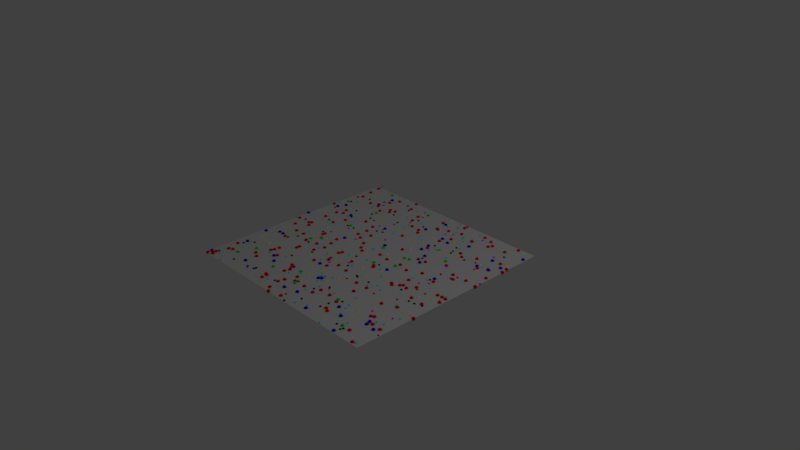 # Source: repressilator.blend  (saved by Blender 2.79.0; exported with 4.5.12 LTS)
import bpy
from mathutils import Matrix  # noqa: F401  (used for matrix-valued properties, if any)

bpy.ops.wm.read_factory_settings(use_empty=True)
scene = bpy.context.scene
scene.name = 'Scene'

# ---- collections
col_collection_1 = bpy.data.collections.new('Collection 1'); scene.collection.children.link(col_collection_1)

# ---- materials (node trees are filled in below, after node groups)
mat_mol_y_mat = bpy.data.materials.new('mol_Y_mat')
mat_mol_y_mat.alpha_threshold = 0.0
mat_mol_y_mat.use_transparent_shadow = False
mat_mol_y_mat.diffuse_color = (0.0, 1.0, 0.0, 1.0)
mat_mol_y_mat.roughness = 0.5
mat_mol_hiddeny_off_mat = bpy.data.materials.new('mol_HiddenY_off_mat')
mat_mol_hiddeny_off_mat.alpha_threshold = 0.0
mat_mol_hiddeny_off_mat.use_transparent_shadow = False
mat_mol_hiddeny_off_mat.diffuse_color = (0.0, 0.0, 0.0, 1.0)
mat_mol_hiddeny_off_mat.roughness = 0.5
mat_mol_hiddenx_mat = bpy.data.materials.new('mol_HiddenX_mat')
mat_mol_hiddenx_mat.alpha_threshold = 0.0
mat_mol_hiddenx_mat.use_transparent_shadow = False
mat_mol_hiddenx_mat.diffuse_color = (0.0, 1.0, 1.0, 1.0)
mat_mol_hiddenx_mat.roughness = 0.5
mat_mol_hiddenx_off_mat = bpy.data.materials.new('mol_HiddenX_off_mat')
mat_mol_hiddenx_off_mat.alpha_threshold = 0.0
mat_mol_hiddenx_off_mat.use_transparent_shadow = False
mat_mol_hiddenx_off_mat.diffuse_color = (1.0, 1.0, 1.0, 1.0)
mat_mol_hiddenx_off_mat.roughness = 0.5
mat_mol_hiddeny_mat = bpy.data.materials.new('mol_HiddenY_mat')
mat_mol_hiddeny_mat.alpha_threshold = 0.0
mat_mol_hiddeny_mat.use_transparent_shadow = False
mat_mol_hiddeny_mat.diffuse_color = (1.0, 0.0, 1.0, 1.0)
mat_mol_hiddeny_mat.roughness = 0.5
mat_mol_z_mat = bpy.data.materials.new('mol_Z_mat')
mat_mol_z_mat.alpha_threshold = 0.0
mat_mol_z_mat.use_transparent_shadow = False
mat_mol_z_mat.diffuse_color = (0.0, 0.0, 1.0, 1.0)
mat_mol_z_mat.roughness = 0.5
mat_mol_x_mat = bpy.data.materials.new('mol_X_mat')
mat_mol_x_mat.alpha_threshold = 0.0
mat_mol_x_mat.use_transparent_shadow = False
mat_mol_x_mat.diffuse_color = (1.0, 0.0, 0.0, 1.0)
mat_mol_x_mat.roughness = 0.5
mat_mol_hiddenz_mat = bpy.data.materials.new('mol_HiddenZ_mat')
mat_mol_hiddenz_mat.alpha_threshold = 0.0
mat_mol_hiddenz_mat.use_transparent_shadow = False
mat_mol_hiddenz_mat.diffuse_color = (1.0, 1.0, 0.0, 1.0)
mat_mol_hiddenz_mat.roughness = 0.5
mat_mol_hiddenz_off_mat = bpy.data.materials.new('mol_HiddenZ_off_mat')
mat_mol_hiddenz_off_mat.alpha_threshold = 0.0
mat_mol_hiddenz_off_mat.use_transparent_shadow = False
mat_mol_hiddenz_off_mat.diffuse_color = (1.0, 0.0, 0.0, 1.0)
mat_mol_hiddenz_off_mat.roughness = 0.5

# ---- material node trees

# ---- world
world_world = bpy.data.worlds.new('World'); scene.world = world_world
world_world.color = (0.05088, 0.05088, 0.05088)
world_world.use_sun_shadow = False
world_world.sun_shadow_jitter_overblur = 0.0
world_world.cycles.sampling_method = 'MANUAL'

# ---- cameras
cam_camera = bpy.data.cameras.new('Camera')
cam_camera.clip_end = 100.0
cam_camera.lens = 35.0
cam_camera.sensor_width = 32.0
cam_camera.sensor_height = 18.0
cam_camera.ortho_scale = 7.314
cam_camera.dof.focus_distance = 0.0
cam_camera.dof.aperture_fstop = 128.0

# ---- lights
light_lamp = bpy.data.lights.new('Lamp', 'POINT')
light_lamp.transmission_factor = 0.0
light_lamp.cutoff_distance = 30.0
light_lamp.energy = 100.0
light_lamp.shadow_buffer_clip_start = 1.001
light_lamp.shadow_soft_size = 0.1
light_lamp.shadow_maximum_resolution = 0.006
light_lamp.use_absolute_resolution = True

# ---- meshes
me_mol_y_pos = bpy.data.meshes.new('mol_Y_pos')
me_mol_y_pos.from_pydata([(-1.113, 1.436, 0.0), (0.01138, 0.2383, 0.0), (0.2195, -0.1142, 0.0), (-1.396, 0.8306, 0.0), (0.4725, 0.02053, 0.0), (0.8209, 0.5649, 0.0), (-0.7455, -0.174, 0.0), (0.4705, 0.2638, 0.0), (-1.194, -1.203, 0.0), (1.182, -0.6192, 0.0), (0.3426, 1.452, 0.0), (0.4026, 0.2433, 0.0), (1.063, -1.336, 0.0), (0.5997, -1.013, 0.0), (-0.272, 1.345, 0.0), (-0.8461, -0.2834, 0.0), (-0.8253, 0.8679, 0.0), (-1.11, -0.9736, 0.0), (-0.04951, -1.151, 0.0), (0.5553, 0.7157, 0.0), (-0.5653, -1.099, 0.0), (-0.7742, 0.3477, 0.0), (-0.2295, -0.9233, 0.0), (0.05323, -0.8252, 0.0)], [], [])
me_mol_y_pos.use_remesh_preserve_volume = False
me_mol_y_pos.use_remesh_preserve_attributes = False
me_mol_y_pos.use_mirror_vertex_groups = False
me_mol_y_pos.update()
me_mol_y_shape = bpy.data.meshes.new('mol_Y_shape')
me_mol_y_shape.from_pydata([(0.0, 0.0, -0.025), (0.01809, -0.01314, -0.01118), (-0.00691, -0.02127, -0.01118), (-0.02236, 0.0, -0.01118), (-0.00691, 0.02127, -0.01118), (0.01809, 0.01314, -0.01118), (0.00691, -0.02127, 0.01118), (-0.01809, -0.01314, 0.01118), (-0.01809, 0.01314, 0.01118), (0.00691, 0.02127, 0.01118), (0.02236, 0.0, 0.01118), (0.0, 0.0, 0.025), (-0.004062, -0.0125, -0.02127), (0.01063, -0.007725, -0.02127), (0.00657, -0.02022, -0.01314), (0.01063, 0.007725, -0.02127), (0.02127, 0.0, -0.01314), (-0.01314, 0.0, -0.02127), (-0.0172, -0.0125, -0.01314), (-0.004062, 0.0125, -0.02127), (-0.0172, 0.0125, -0.01314), (0.00657, 0.02022, -0.01314), (0.02378, 0.007725, 0.0), (0.02378, -0.007725, 0.0), (0.01469, -0.02022, 0.0), (0.0, -0.025, 0.0), (-0.01469, -0.02022, 0.0), (-0.02378, -0.007725, 0.0), (-0.02378, 0.007725, 0.0), (-0.01469, 0.02022, 0.0), (0.0, 0.025, 0.0), (0.01469, 0.02022, 0.0), (0.0172, -0.0125, 0.01314), (-0.00657, -0.02022, 0.01314), (-0.02127, 0.0, 0.01314), (-0.00657, 0.02022, 0.01314), (0.0172, 0.0125, 0.01314), (0.01314, 0.0, 0.02127), (0.004062, -0.0125, 0.02127), (-0.01063, -0.007725, 0.02127), (-0.01063, 0.007725, 0.02127), (0.004062, 0.0125, 0.02127)], [], [(14, 2, 12), (12, 13, 14), (1, 14, 13), (12, 0, 13), (16, 1, 13), (13, 15, 16), (5, 16, 15), (13, 0, 15), (18, 3, 17), (17, 12, 18), (2, 18, 12), (17, 0, 12), (20, 4, 19), (19, 17, 20), (3, 20, 17), (19, 0, 17), (21, 5, 15), (15, 19, 21), (4, 21, 19), (15, 0, 19), (23, 1, 16), (16, 22, 23), (10, 23, 22), (22, 16, 5), (25, 2, 14), (14, 24, 25), (6, 25, 24), (24, 14, 1), (27, 3, 18), (18, 26, 27), (7, 27, 26), (26, 18, 2), (29, 4, 20), (20, 28, 29), (8, 29, 28), (28, 20, 3), (31, 5, 21), (21, 30, 31), (9, 31, 30), (30, 21, 4), (32, 6, 24), (24, 23, 32), (10, 32, 23), (23, 24, 1), (33, 7, 26), (26, 25, 33), (6, 33, 25), (25, 26, 2), (34, 8, 28), (28, 27, 34), (7, 34, 27), (27, 28, 3), (35, 9, 30), (30, 29, 35), (8, 35, 29), (29, 30, 4), (36, 10, 22), (22, 31, 36), (9, 36, 31), (31, 22, 5), (38, 6, 32), (32, 37, 38), (11, 38, 37), (37, 32, 10), (39, 7, 33), (33, 38, 39), (11, 39, 38), (38, 33, 6), (40, 8, 34), (34, 39, 40), (11, 40, 39), (39, 34, 7), (41, 9, 35), (35, 40, 41), (11, 41, 40), (40, 35, 8), (37, 10, 36), (36, 41, 37), (11, 37, 41), (41, 36, 9)])
me_mol_y_shape.materials.append(mat_mol_y_mat)
me_mol_y_shape.use_remesh_preserve_volume = False
me_mol_y_shape.use_remesh_preserve_attributes = False
me_mol_y_shape.use_mirror_vertex_groups = False
me_mol_y_shape.update()
me_mol_hiddeny_off_pos = bpy.data.meshes.new('mol_HiddenY_off_pos')
me_mol_hiddeny_off_pos.from_pydata([(1.414, -1.075, 0.0), (0.9893, -1.358, 0.0), (0.6682, -1.008, 0.0), (0.5606, 0.4068, 0.0), (0.5732, -1.26, 0.0), (-1.079, 0.7165, 0.0), (-0.6195, 1.008, 0.0), (-1.392, -1.358, 0.0), (0.4279, 0.7653, 0.0), (1.006, 0.2871, 0.0), (-1.24, 1.108, 0.0), (-0.1186, -1.487, 0.0), (-1.27, -0.8906, 0.0), (-0.7623, 0.6982, 0.0), (0.2097, -1.066, 0.0), (0.9565, 0.7594, 0.0), (-1.127, 0.2554, 0.0), (0.6622, 0.9283, 0.0), (-0.6866, -1.283, 0.0), (1.165, 0.2997, 0.0), (-0.8015, -1.323, 0.0), (-0.05684, -0.1681, 0.0), (-0.8974, -0.03485, 0.0), (-0.8463, 0.7994, 0.0), (-0.4033, -0.9488, 0.0), (-1.359, -1.004, 0.0), (-1.024, 1.196, 0.0), (0.5433, -0.4906, 0.0), (-0.7902, -0.3682, 0.0), (0.3098, -0.1063, 0.0), (0.05465, -0.4033, 0.0), (-0.2736, -1.288, 0.0), (-0.06638, 1.044, 0.0), (0.2905, -1.314, 0.0), (0.3093, -0.9073, 0.0), (1.375, -0.3995, 0.0), (-0.6956, 1.352, 0.0), (-1.368, 0.8625, 0.0), (-1.361, 0.02535, 0.0), (-0.6952, 0.331, 0.0), (-0.8047, 0.3206, 0.0), (0.3233, -0.4881, 0.0), (1.013, 0.09225, 0.0), (-1.022, -0.3683, 0.0), (-0.944, -1.104, 0.0), (-0.05755, -1.097, 0.0), (1.098, -1.399, 0.0), (-0.4056, 0.8814, 0.0), (0.1819, -1.484, 0.0), (-0.64, -0.7546, 0.0), (1.276, -0.4298, 0.0), (-0.2516, 1.129, 0.0), (-1.424, 1.037, 0.0), (-0.6847, -1.273, 0.0), (0.711, 0.7745, 0.0), (-0.695, -1.304, 0.0), (-0.5761, 1.257, 0.0), (1.254, 1.187, 0.0), (-1.068, -1.348, 0.0), (1.441, -0.182, 0.0), (0.3518, -0.5025, 0.0), (0.6926, 0.8294, 0.0), (-0.3291, 0.5317, 0.0), (1.114, -1.367, 0.0), (-0.5328, -0.5118, 0.0), (-0.4108, 0.4994, 0.0), (0.943, -0.3238, 0.0), (-0.9766, 0.5357, 0.0), (1.102, 0.8073, 0.0), (1.193, -0.4372, 0.0), (-1.092, -0.4806, 0.0), (0.5896, -1.149, 0.0)], [], [])
me_mol_hiddeny_off_pos.use_remesh_preserve_volume = False
me_mol_hiddeny_off_pos.use_remesh_preserve_attributes = False
me_mol_hiddeny_off_pos.use_mirror_vertex_groups = False
me_mol_hiddeny_off_pos.update()
me_mol_hiddeny_off_shape = bpy.data.meshes.new('mol_HiddenY_off_shape')
me_mol_hiddeny_off_shape.from_pydata([(0.0, 0.0, -0.015), (0.01085, -0.007887, -0.006708), (-0.004146, -0.01276, -0.006708), (-0.01342, 0.0, -0.006708), (-0.004146, 0.01276, -0.006708), (0.01085, 0.007887, -0.006708), (0.004146, -0.01276, 0.006708), (-0.01085, -0.007887, 0.006708), (-0.01085, 0.007887, 0.006708), (0.004146, 0.01276, 0.006708), (0.01342, 0.0, 0.006708), (0.0, 0.0, 0.015), (-0.002437, -0.0075, -0.01276), (0.006381, -0.004635, -0.01276), (0.003942, -0.01213, -0.007887), (0.006381, 0.004635, -0.01276), (0.01276, 0.0, -0.007887), (-0.007887, 0.0, -0.01276), (-0.01032, -0.0075, -0.007887), (-0.002437, 0.0075, -0.01276), (-0.01032, 0.0075, -0.007887), (0.003942, 0.01213, -0.007887), (0.01426, 0.004635, 0.0), (0.01426, -0.004635, 0.0), (0.008817, -0.01213, 0.0), (0.0, -0.015, 0.0), (-0.008817, -0.01213, 0.0), (-0.01426, -0.004635, 0.0), (-0.01426, 0.004635, 0.0), (-0.008817, 0.01213, 0.0), (0.0, 0.015, 0.0), (0.008817, 0.01213, 0.0), (0.01032, -0.0075, 0.007887), (-0.003942, -0.01213, 0.007887), (-0.01276, 0.0, 0.007887), (-0.003942, 0.01213, 0.007887), (0.01032, 0.0075, 0.007887), (0.007887, 0.0, 0.01276), (0.002437, -0.0075, 0.01276), (-0.006381, -0.004635, 0.01276), (-0.006381, 0.004635, 0.01276), (0.002437, 0.0075, 0.01276)], [], [(14, 2, 12), (12, 13, 14), (1, 14, 13), (12, 0, 13), (16, 1, 13), (13, 15, 16), (5, 16, 15), (13, 0, 15), (18, 3, 17), (17, 12, 18), (2, 18, 12), (17, 0, 12), (20, 4, 19), (19, 17, 20), (3, 20, 17), (19, 0, 17), (21, 5, 15), (15, 19, 21), (4, 21, 19), (15, 0, 19), (23, 1, 16), (16, 22, 23), (10, 23, 22), (22, 16, 5), (25, 2, 14), (14, 24, 25), (6, 25, 24), (24, 14, 1), (27, 3, 18), (18, 26, 27), (7, 27, 26), (26, 18, 2), (29, 4, 20), (20, 28, 29), (8, 29, 28), (28, 20, 3), (31, 5, 21), (21, 30, 31), (9, 31, 30), (30, 21, 4), (32, 6, 24), (24, 23, 32), (10, 32, 23), (23, 24, 1), (33, 7, 26), (26, 25, 33), (6, 33, 25), (25, 26, 2), (34, 8, 28), (28, 27, 34), (7, 34, 27), (27, 28, 3), (35, 9, 30), (30, 29, 35), (8, 35, 29), (29, 30, 4), (36, 10, 22), (22, 31, 36), (9, 36, 31), (31, 22, 5), (38, 6, 32), (32, 37, 38), (11, 38, 37), (37, 32, 10), (39, 7, 33), (33, 38, 39), (11, 39, 38), (38, 33, 6), (40, 8, 34), (34, 39, 40), (11, 40, 39), (39, 34, 7), (41, 9, 35), (35, 40, 41), (11, 41, 40), (40, 35, 8), (37, 10, 36), (36, 41, 37), (11, 37, 41), (41, 36, 9)])
me_mol_hiddeny_off_shape.materials.append(mat_mol_hiddeny_off_mat)
me_mol_hiddeny_off_shape.use_remesh_preserve_volume = False
me_mol_hiddeny_off_shape.use_remesh_preserve_attributes = False
me_mol_hiddeny_off_shape.use_mirror_vertex_groups = False
me_mol_hiddeny_off_shape.update()
me_mol_hiddenx_pos = bpy.data.meshes.new('mol_HiddenX_pos')
me_mol_hiddenx_pos.from_pydata([(0.5453, -0.281, 0.0), (1.402, -0.7773, 0.0), (1.429, -0.05946, 0.0), (0.7488, 0.6364, 0.0), (-0.2283, -0.9464, 0.0), (-0.1866, -0.957, 0.0), (-1.016, -0.1806, 0.0), (0.5307, 1.208, 0.0), (0.6035, 1.124, 0.0), (-0.04542, 0.1104, 0.0), (-0.5673, -0.3701, 0.0), (0.09517, -0.9291, 0.0), (0.1106, 0.8295, 0.0), (-0.361, -1.332, 0.0), (-0.2359, 0.942, 0.0), (0.1076, -0.1342, 0.0), (0.5071, 0.7074, 0.0), (0.452, -1.35, 0.0), (0.7096, 0.9381, 0.0), (1.235, 0.7925, 0.0), (-0.1557, 1.1, 0.0), (-0.05898, 0.12, 0.0), (1.27, -1.015, 0.0), (-1.289, 0.9113, 0.0), (0.01245, 1.363, 0.0), (0.1605, -0.7367, 0.0), (0.2402, 1.459, 0.0), (-1.072, 0.1861, 0.0), (-1.472, 0.7376, 0.0), (1.061, -1.263, 0.0), (-0.2221, -0.4441, 0.0), (0.989, -0.6837, 0.0), (-0.1957, 0.6094, 0.0), (1.435, -0.05952, 0.0), (-0.6699, -0.8296, 0.0), (0.2155, -0.9861, 0.0), (0.5931, -0.5478, 0.0), (0.1177, -0.8696, 0.0), (0.4702, 0.6201, 0.0), (0.8449, -0.02429, 0.0), (-1.325, -1.389, 0.0), (0.3591, 1.252, 0.0), (0.5378, 1.178, 0.0), (-1.02, 0.5073, 0.0), (0.09558, -0.3678, 0.0), (0.8539, -1.189, 0.0), (0.01772, 1.463, 0.0), (-0.2229, 0.8434, 0.0), (-0.04438, -0.4778, 0.0), (-0.4841, 0.7351, 0.0), (0.2475, -0.1471, 0.0), (0.7817, -0.5122, 0.0), (0.162, -1.151, 0.0), (0.6789, -0.4653, 0.0), (-1.172, -1.479, 0.0), (0.7154, -0.8405, 0.0), (-0.0213, -0.759, 0.0), (-0.299, -0.5523, 0.0), (-0.8065, 0.9912, 0.0), (-0.4744, 1.323, 0.0), (-0.3031, -1.05, 0.0), (0.8387, -1.484, 0.0), (0.3035, -1.424, 0.0), (0.4018, -0.1721, 0.0), (-1.396, 1.316, 0.0), (0.192, 0.7644, 0.0), (-0.4221, 1.08, 0.0), (0.152, 1.286, 0.0), (-1.473, 1.329, 0.0), (-1.021, 0.9606, 0.0), (-1.484, -0.01866, 0.0), (0.643, 1.407, 0.0), (0.9942, 0.06719, 0.0), (1.359, -0.9805, 0.0), (0.4574, -0.952, 0.0), (-0.8967, -0.9026, 0.0), (1.423, -1.448, 0.0), (-0.3678, -0.3925, 0.0), (0.7834, -1.002, 0.0), (0.8075, -1.076, 0.0), (-0.798, 0.7368, 0.0), (-1.065, 0.2552, 0.0), (0.8601, -1.241, 0.0), (-0.1564, -0.2034, 0.0)], [], [])
me_mol_hiddenx_pos.use_remesh_preserve_volume = False
me_mol_hiddenx_pos.use_remesh_preserve_attributes = False
me_mol_hiddenx_pos.use_mirror_vertex_groups = False
me_mol_hiddenx_pos.update()
me_mol_hiddenx_shape = bpy.data.meshes.new('mol_HiddenX_shape')
me_mol_hiddenx_shape.from_pydata([(0.0, 0.0, -0.015), (0.01085, -0.007887, -0.006708), (-0.004146, -0.01276, -0.006708), (-0.01342, 0.0, -0.006708), (-0.004146, 0.01276, -0.006708), (0.01085, 0.007887, -0.006708), (0.004146, -0.01276, 0.006708), (-0.01085, -0.007887, 0.006708), (-0.01085, 0.007887, 0.006708), (0.004146, 0.01276, 0.006708), (0.01342, 0.0, 0.006708), (0.0, 0.0, 0.015), (-0.002437, -0.0075, -0.01276), (0.006381, -0.004635, -0.01276), (0.003942, -0.01213, -0.007887), (0.006381, 0.004635, -0.01276), (0.01276, 0.0, -0.007887), (-0.007887, 0.0, -0.01276), (-0.01032, -0.0075, -0.007887), (-0.002437, 0.0075, -0.01276), (-0.01032, 0.0075, -0.007887), (0.003942, 0.01213, -0.007887), (0.01426, 0.004635, 0.0), (0.01426, -0.004635, 0.0), (0.008817, -0.01213, 0.0), (0.0, -0.015, 0.0), (-0.008817, -0.01213, 0.0), (-0.01426, -0.004635, 0.0), (-0.01426, 0.004635, 0.0), (-0.008817, 0.01213, 0.0), (0.0, 0.015, 0.0), (0.008817, 0.01213, 0.0), (0.01032, -0.0075, 0.007887), (-0.003942, -0.01213, 0.007887), (-0.01276, 0.0, 0.007887), (-0.003942, 0.01213, 0.007887), (0.01032, 0.0075, 0.007887), (0.007887, 0.0, 0.01276), (0.002437, -0.0075, 0.01276), (-0.006381, -0.004635, 0.01276), (-0.006381, 0.004635, 0.01276), (0.002437, 0.0075, 0.01276)], [], [(14, 2, 12), (12, 13, 14), (1, 14, 13), (12, 0, 13), (16, 1, 13), (13, 15, 16), (5, 16, 15), (13, 0, 15), (18, 3, 17), (17, 12, 18), (2, 18, 12), (17, 0, 12), (20, 4, 19), (19, 17, 20), (3, 20, 17), (19, 0, 17), (21, 5, 15), (15, 19, 21), (4, 21, 19), (15, 0, 19), (23, 1, 16), (16, 22, 23), (10, 23, 22), (22, 16, 5), (25, 2, 14), (14, 24, 25), (6, 25, 24), (24, 14, 1), (27, 3, 18), (18, 26, 27), (7, 27, 26), (26, 18, 2), (29, 4, 20), (20, 28, 29), (8, 29, 28), (28, 20, 3), (31, 5, 21), (21, 30, 31), (9, 31, 30), (30, 21, 4), (32, 6, 24), (24, 23, 32), (10, 32, 23), (23, 24, 1), (33, 7, 26), (26, 25, 33), (6, 33, 25), (25, 26, 2), (34, 8, 28), (28, 27, 34), (7, 34, 27), (27, 28, 3), (35, 9, 30), (30, 29, 35), (8, 35, 29), (29, 30, 4), (36, 10, 22), (22, 31, 36), (9, 36, 31), (31, 22, 5), (38, 6, 32), (32, 37, 38), (11, 38, 37), (37, 32, 10), (39, 7, 33), (33, 38, 39), (11, 39, 38), (38, 33, 6), (40, 8, 34), (34, 39, 40), (11, 40, 39), (39, 34, 7), (41, 9, 35), (35, 40, 41), (11, 41, 40), (40, 35, 8), (37, 10, 36), (36, 41, 37), (11, 37, 41), (41, 36, 9)])
me_mol_hiddenx_shape.materials.append(mat_mol_hiddenx_mat)
me_mol_hiddenx_shape.use_remesh_preserve_volume = False
me_mol_hiddenx_shape.use_remesh_preserve_attributes = False
me_mol_hiddenx_shape.use_mirror_vertex_groups = False
me_mol_hiddenx_shape.update()
me_mol_hiddenx_off_pos = bpy.data.meshes.new('mol_HiddenX_off_pos')
me_mol_hiddenx_off_pos.from_pydata([(-1.356, -0.711, 0.0), (1.211, -0.2934, 0.0), (-1.126, -0.7569, 0.0), (0.2803, 0.4584, 0.0), (0.173, 1.134, 0.0), (0.2222, -0.3001, 0.0), (1.431, 1.035, 0.0), (0.265, 0.9074, 0.0), (0.1755, 0.1598, 0.0), (0.06728, 1.458, 0.0), (0.3353, 1.161, 0.0), (-1.378, 0.393, 0.0), (-0.847, 1.491, 0.0), (1.179, 0.8131, 0.0), (1.058, -1.343, 0.0), (-0.3278, 1.292, 0.0)], [], [])
me_mol_hiddenx_off_pos.use_remesh_preserve_volume = False
me_mol_hiddenx_off_pos.use_remesh_preserve_attributes = False
me_mol_hiddenx_off_pos.use_mirror_vertex_groups = False
me_mol_hiddenx_off_pos.update()
me_mol_hiddenx_off_shape = bpy.data.meshes.new('mol_HiddenX_off_shape')
me_mol_hiddenx_off_shape.from_pydata([(0.0, 0.0, -0.015), (0.01085, -0.007887, -0.006708), (-0.004146, -0.01276, -0.006708), (-0.01342, 0.0, -0.006708), (-0.004146, 0.01276, -0.006708), (0.01085, 0.007887, -0.006708), (0.004146, -0.01276, 0.006708), (-0.01085, -0.007887, 0.006708), (-0.01085, 0.007887, 0.006708), (0.004146, 0.01276, 0.006708), (0.01342, 0.0, 0.006708), (0.0, 0.0, 0.015), (-0.002437, -0.0075, -0.01276), (0.006381, -0.004635, -0.01276), (0.003942, -0.01213, -0.007887), (0.006381, 0.004635, -0.01276), (0.01276, 0.0, -0.007887), (-0.007887, 0.0, -0.01276), (-0.01032, -0.0075, -0.007887), (-0.002437, 0.0075, -0.01276), (-0.01032, 0.0075, -0.007887), (0.003942, 0.01213, -0.007887), (0.01426, 0.004635, 0.0), (0.01426, -0.004635, 0.0), (0.008817, -0.01213, 0.0), (0.0, -0.015, 0.0), (-0.008817, -0.01213, 0.0), (-0.01426, -0.004635, 0.0), (-0.01426, 0.004635, 0.0), (-0.008817, 0.01213, 0.0), (0.0, 0.015, 0.0), (0.008817, 0.01213, 0.0), (0.01032, -0.0075, 0.007887), (-0.003942, -0.01213, 0.007887), (-0.01276, 0.0, 0.007887), (-0.003942, 0.01213, 0.007887), (0.01032, 0.0075, 0.007887), (0.007887, 0.0, 0.01276), (0.002437, -0.0075, 0.01276), (-0.006381, -0.004635, 0.01276), (-0.006381, 0.004635, 0.01276), (0.002437, 0.0075, 0.01276)], [], [(14, 2, 12), (12, 13, 14), (1, 14, 13), (12, 0, 13), (16, 1, 13), (13, 15, 16), (5, 16, 15), (13, 0, 15), (18, 3, 17), (17, 12, 18), (2, 18, 12), (17, 0, 12), (20, 4, 19), (19, 17, 20), (3, 20, 17), (19, 0, 17), (21, 5, 15), (15, 19, 21), (4, 21, 19), (15, 0, 19), (23, 1, 16), (16, 22, 23), (10, 23, 22), (22, 16, 5), (25, 2, 14), (14, 24, 25), (6, 25, 24), (24, 14, 1), (27, 3, 18), (18, 26, 27), (7, 27, 26), (26, 18, 2), (29, 4, 20), (20, 28, 29), (8, 29, 28), (28, 20, 3), (31, 5, 21), (21, 30, 31), (9, 31, 30), (30, 21, 4), (32, 6, 24), (24, 23, 32), (10, 32, 23), (23, 24, 1), (33, 7, 26), (26, 25, 33), (6, 33, 25), (25, 26, 2), (34, 8, 28), (28, 27, 34), (7, 34, 27), (27, 28, 3), (35, 9, 30), (30, 29, 35), (8, 35, 29), (29, 30, 4), (36, 10, 22), (22, 31, 36), (9, 36, 31), (31, 22, 5), (38, 6, 32), (32, 37, 38), (11, 38, 37), (37, 32, 10), (39, 7, 33), (33, 38, 39), (11, 39, 38), (38, 33, 6), (40, 8, 34), (34, 39, 40), (11, 40, 39), (39, 34, 7), (41, 9, 35), (35, 40, 41), (11, 41, 40), (40, 35, 8), (37, 10, 36), (36, 41, 37), (11, 37, 41), (41, 36, 9)])
me_mol_hiddenx_off_shape.materials.append(mat_mol_hiddenx_off_mat)
me_mol_hiddenx_off_shape.use_remesh_preserve_volume = False
me_mol_hiddenx_off_shape.use_remesh_preserve_attributes = False
me_mol_hiddenx_off_shape.use_mirror_vertex_groups = False
me_mol_hiddenx_off_shape.update()
me_mol_hiddeny_pos = bpy.data.meshes.new('mol_HiddenY_pos')
me_mol_hiddeny_pos.from_pydata([(-0.2843, 1.006, 0.0), (-0.4249, 0.1407, 0.0), (1.063, -0.8913, 0.0), (0.2888, 1.108, 0.0), (-0.8127, 0.03573, 0.0), (-0.1711, -0.5168, 0.0), (1.495, 0.4619, 0.0), (-0.3948, 0.8089, 0.0), (-0.4973, 0.6293, 0.0), (0.2751, 1.365, 0.0), (-0.364, 1.376, 0.0), (0.9742, -0.06084, 0.0), (-0.1422, 0.4067, 0.0), (1.339, -0.8319, 0.0), (0.9231, 0.4713, 0.0), (1.204, 0.6687, 0.0), (0.7592, 1.33, 0.0), (0.006877, -0.3461, 0.0), (1.48, -1.175, 0.0), (1.07, 0.01718, 0.0), (-0.2841, 1.249, 0.0), (-0.383, 0.594, 0.0), (0.376, 1.171, 0.0), (-0.7721, -1.343, 0.0), (1.167, 1.088, 0.0), (-0.7311, 0.2702, 0.0), (-0.3795, -0.9652, 0.0), (0.07741, -0.7923, 0.0)], [], [])
me_mol_hiddeny_pos.use_remesh_preserve_volume = False
me_mol_hiddeny_pos.use_remesh_preserve_attributes = False
me_mol_hiddeny_pos.use_mirror_vertex_groups = False
me_mol_hiddeny_pos.update()
me_mol_hiddeny_shape = bpy.data.meshes.new('mol_HiddenY_shape')
me_mol_hiddeny_shape.from_pydata([(0.0, 0.0, -0.015), (0.01085, -0.007887, -0.006708), (-0.004146, -0.01276, -0.006708), (-0.01342, 0.0, -0.006708), (-0.004146, 0.01276, -0.006708), (0.01085, 0.007887, -0.006708), (0.004146, -0.01276, 0.006708), (-0.01085, -0.007887, 0.006708), (-0.01085, 0.007887, 0.006708), (0.004146, 0.01276, 0.006708), (0.01342, 0.0, 0.006708), (0.0, 0.0, 0.015), (-0.002437, -0.0075, -0.01276), (0.006381, -0.004635, -0.01276), (0.003942, -0.01213, -0.007887), (0.006381, 0.004635, -0.01276), (0.01276, 0.0, -0.007887), (-0.007887, 0.0, -0.01276), (-0.01032, -0.0075, -0.007887), (-0.002437, 0.0075, -0.01276), (-0.01032, 0.0075, -0.007887), (0.003942, 0.01213, -0.007887), (0.01426, 0.004635, 0.0), (0.01426, -0.004635, 0.0), (0.008817, -0.01213, 0.0), (0.0, -0.015, 0.0), (-0.008817, -0.01213, 0.0), (-0.01426, -0.004635, 0.0), (-0.01426, 0.004635, 0.0), (-0.008817, 0.01213, 0.0), (0.0, 0.015, 0.0), (0.008817, 0.01213, 0.0), (0.01032, -0.0075, 0.007887), (-0.003942, -0.01213, 0.007887), (-0.01276, 0.0, 0.007887), (-0.003942, 0.01213, 0.007887), (0.01032, 0.0075, 0.007887), (0.007887, 0.0, 0.01276), (0.002437, -0.0075, 0.01276), (-0.006381, -0.004635, 0.01276), (-0.006381, 0.004635, 0.01276), (0.002437, 0.0075, 0.01276)], [], [(14, 2, 12), (12, 13, 14), (1, 14, 13), (12, 0, 13), (16, 1, 13), (13, 15, 16), (5, 16, 15), (13, 0, 15), (18, 3, 17), (17, 12, 18), (2, 18, 12), (17, 0, 12), (20, 4, 19), (19, 17, 20), (3, 20, 17), (19, 0, 17), (21, 5, 15), (15, 19, 21), (4, 21, 19), (15, 0, 19), (23, 1, 16), (16, 22, 23), (10, 23, 22), (22, 16, 5), (25, 2, 14), (14, 24, 25), (6, 25, 24), (24, 14, 1), (27, 3, 18), (18, 26, 27), (7, 27, 26), (26, 18, 2), (29, 4, 20), (20, 28, 29), (8, 29, 28), (28, 20, 3), (31, 5, 21), (21, 30, 31), (9, 31, 30), (30, 21, 4), (32, 6, 24), (24, 23, 32), (10, 32, 23), (23, 24, 1), (33, 7, 26), (26, 25, 33), (6, 33, 25), (25, 26, 2), (34, 8, 28), (28, 27, 34), (7, 34, 27), (27, 28, 3), (35, 9, 30), (30, 29, 35), (8, 35, 29), (29, 30, 4), (36, 10, 22), (22, 31, 36), (9, 36, 31), (31, 22, 5), (38, 6, 32), (32, 37, 38), (11, 38, 37), (37, 32, 10), (39, 7, 33), (33, 38, 39), (11, 39, 38), (38, 33, 6), (40, 8, 34), (34, 39, 40), (11, 40, 39), (39, 34, 7), (41, 9, 35), (35, 40, 41), (11, 41, 40), (40, 35, 8), (37, 10, 36), (36, 41, 37), (11, 37, 41), (41, 36, 9)])
me_mol_hiddeny_shape.materials.append(mat_mol_hiddeny_mat)
me_mol_hiddeny_shape.use_remesh_preserve_volume = False
me_mol_hiddeny_shape.use_remesh_preserve_attributes = False
me_mol_hiddeny_shape.use_mirror_vertex_groups = False
me_mol_hiddeny_shape.update()
me_mol_z_pos = bpy.data.meshes.new('mol_Z_pos')
me_mol_z_pos.from_pydata([(0.01259, 1.012, 0.0), (0.3723, 0.7016, 0.0), (-1.378, 0.62, 0.0), (-1.286, -0.4688, 0.0), (0.04557, -0.8684, 0.0), (1.071, -1.469, 0.0), (-1.464, -1.422, 0.0), (0.1017, 1.31, 0.0), (-0.381, 0.6236, 0.0), (1.209, -1.062, 0.0), (1.357, -1.14, 0.0), (-0.7941, -0.9241, 0.0), (-0.02594, 0.2961, 0.0), (-1.019, 0.5609, 0.0), (0.538, 0.4722, 0.0), (1.174, 0.7605, 0.0), (1.226, -1.121, 0.0), (-0.9388, -1.26, 0.0), (-1.447, -0.5798, 0.0), (1.411, 0.9353, 0.0), (0.4707, -0.1222, 0.0), (0.7516, 1.072, 0.0), (-1.497, 0.1821, 0.0), (-1.322, 0.7275, 0.0), (-0.5512, 0.05301, 0.0), (0.6162, 0.3048, 0.0), (0.6764, 1.21, 0.0), (0.3625, 0.9776, 0.0), (1.036, 0.1462, 0.0), (1.216, 1.006, 0.0), (0.3787, 0.5711, 0.0), (0.7342, -1.113, 0.0), (-0.9848, 1.319, 0.0), (0.4887, -1.405, 0.0), (1.345, 0.7849, 0.0), (-0.679, -1.007, 0.0), (0.1305, -1.256, 0.0), (0.08049, -0.8443, 0.0), (-1.362, -0.9393, 0.0), (-1.013, 1.082, 0.0), (-1.215, -0.4688, 0.0), (0.4876, 0.9403, 0.0), (1.464, 1.308, 0.0), (-0.06363, -1.3, 0.0), (-0.2262, -0.6258, 0.0), (0.8954, -1.221, 0.0)], [], [])
me_mol_z_pos.use_remesh_preserve_volume = False
me_mol_z_pos.use_remesh_preserve_attributes = False
me_mol_z_pos.use_mirror_vertex_groups = False
me_mol_z_pos.update()
me_mol_z_shape = bpy.data.meshes.new('mol_Z_shape')
me_mol_z_shape.from_pydata([(0.0, 0.0, -0.025), (0.01809, -0.01314, -0.01118), (-0.00691, -0.02127, -0.01118), (-0.02236, 0.0, -0.01118), (-0.00691, 0.02127, -0.01118), (0.01809, 0.01314, -0.01118), (0.00691, -0.02127, 0.01118), (-0.01809, -0.01314, 0.01118), (-0.01809, 0.01314, 0.01118), (0.00691, 0.02127, 0.01118), (0.02236, 0.0, 0.01118), (0.0, 0.0, 0.025), (-0.004062, -0.0125, -0.02127), (0.01063, -0.007725, -0.02127), (0.00657, -0.02022, -0.01314), (0.01063, 0.007725, -0.02127), (0.02127, 0.0, -0.01314), (-0.01314, 0.0, -0.02127), (-0.0172, -0.0125, -0.01314), (-0.004062, 0.0125, -0.02127), (-0.0172, 0.0125, -0.01314), (0.00657, 0.02022, -0.01314), (0.02378, 0.007725, 0.0), (0.02378, -0.007725, 0.0), (0.01469, -0.02022, 0.0), (0.0, -0.025, 0.0), (-0.01469, -0.02022, 0.0), (-0.02378, -0.007725, 0.0), (-0.02378, 0.007725, 0.0), (-0.01469, 0.02022, 0.0), (0.0, 0.025, 0.0), (0.01469, 0.02022, 0.0), (0.0172, -0.0125, 0.01314), (-0.00657, -0.02022, 0.01314), (-0.02127, 0.0, 0.01314), (-0.00657, 0.02022, 0.01314), (0.0172, 0.0125, 0.01314), (0.01314, 0.0, 0.02127), (0.004062, -0.0125, 0.02127), (-0.01063, -0.007725, 0.02127), (-0.01063, 0.007725, 0.02127), (0.004062, 0.0125, 0.02127)], [], [(14, 2, 12), (12, 13, 14), (1, 14, 13), (12, 0, 13), (16, 1, 13), (13, 15, 16), (5, 16, 15), (13, 0, 15), (18, 3, 17), (17, 12, 18), (2, 18, 12), (17, 0, 12), (20, 4, 19), (19, 17, 20), (3, 20, 17), (19, 0, 17), (21, 5, 15), (15, 19, 21), (4, 21, 19), (15, 0, 19), (23, 1, 16), (16, 22, 23), (10, 23, 22), (22, 16, 5), (25, 2, 14), (14, 24, 25), (6, 25, 24), (24, 14, 1), (27, 3, 18), (18, 26, 27), (7, 27, 26), (26, 18, 2), (29, 4, 20), (20, 28, 29), (8, 29, 28), (28, 20, 3), (31, 5, 21), (21, 30, 31), (9, 31, 30), (30, 21, 4), (32, 6, 24), (24, 23, 32), (10, 32, 23), (23, 24, 1), (33, 7, 26), (26, 25, 33), (6, 33, 25), (25, 26, 2), (34, 8, 28), (28, 27, 34), (7, 34, 27), (27, 28, 3), (35, 9, 30), (30, 29, 35), (8, 35, 29), (29, 30, 4), (36, 10, 22), (22, 31, 36), (9, 36, 31), (31, 22, 5), (38, 6, 32), (32, 37, 38), (11, 38, 37), (37, 32, 10), (39, 7, 33), (33, 38, 39), (11, 39, 38), (38, 33, 6), (40, 8, 34), (34, 39, 40), (11, 40, 39), (39, 34, 7), (41, 9, 35), (35, 40, 41), (11, 41, 40), (40, 35, 8), (37, 10, 36), (36, 41, 37), (11, 37, 41), (41, 36, 9)])
me_mol_z_shape.materials.append(mat_mol_z_mat)
me_mol_z_shape.use_remesh_preserve_volume = False
me_mol_z_shape.use_remesh_preserve_attributes = False
me_mol_z_shape.use_mirror_vertex_groups = False
me_mol_z_shape.update()
me_mol_x_pos = bpy.data.meshes.new('mol_X_pos')
me_mol_x_pos.from_pydata([(0.06798, -1.45, 0.0), (-1.377, 1.098, 0.0), (-0.06785, 0.6509, 0.0), (0.8337, 0.1333, 0.0), (-0.5018, 0.4028, 0.0), (0.08626, -1.115, 0.0), (0.9267, 1.248, 0.0), (1.199, 0.3006, 0.0), (1.133, -0.9771, 0.0), (-0.1859, -1.426, 0.0), (0.2611, 1.203, 0.0), (-0.9772, 1.037, 0.0), (0.5443, 0.351, 0.0), (0.7513, -0.3038, 0.0), (-0.4378, -0.9021, 0.0), (-0.9267, -0.8192, 0.0), (-1.02, -1.045, 0.0), (-0.0411, 0.9275, 0.0), (-1.302, -1.208, 0.0), (1.454, 0.6159, 0.0), (0.009791, -0.3011, 0.0), (0.8392, -0.1026, 0.0), (-0.5689, -0.4541, 0.0), (0.7067, -1.267, 0.0), (-0.1202, -1.494, 0.0), (-1.186, 0.6177, 0.0), (-0.3832, -1.065, 0.0), (1.344, -0.3773, 0.0), (0.3001, -0.1988, 0.0), (-0.8346, -0.09131, 0.0), (-1.137, -0.4912, 0.0), (0.2758, -0.1679, 0.0), (1.457, -0.09958, 0.0), (-0.1809, 0.942, 0.0), (-0.8607, -0.3519, 0.0), (1.497, -0.6587, 0.0), (-0.5138, 0.257, 0.0), (0.6452, 0.04493, 0.0), (0.3482, 1.422, 0.0), (-0.3359, 1.209, 0.0), (0.785, -0.3302, 0.0), (0.6255, -1.063, 0.0), (-1.428, 1.448, 0.0), (1.121, 0.3839, 0.0), (0.4426, 1.264, 0.0), (-0.1234, -0.5994, 0.0), (-0.8767, 1.366, 0.0), (-0.4427, -1.356, 0.0), (-1.02, -0.2719, 0.0), (-0.5387, 0.5392, 0.0), (1.264, 1.457, 0.0), (0.1046, 1.142, 0.0), (1.341, 1.015, 0.0), (0.2943, -1.026, 0.0), (-1.02, 0.2406, 0.0), (0.1221, 0.07884, 0.0), (-1.459, -1.485, 0.0), (-0.1205, -0.01696, 0.0), (-0.3095, 1.07, 0.0), (-0.2608, -0.2318, 0.0), (1.047, 0.9013, 0.0), (0.4546, -1.024, 0.0), (-0.5208, -0.3118, 0.0), (-0.9544, 0.4068, 0.0), (1.333, -0.1019, 0.0), (0.5808, -0.7592, 0.0), (-1.449, -0.009048, 0.0), (1.225, -1.11, 0.0), (0.9613, -0.2563, 0.0), (-0.2269, -0.4862, 0.0), (0.4535, -0.6063, 0.0), (0.4499, 1.051, 0.0), (-1.357, -1.236, 0.0), (1.273, -1.075, 0.0), (-0.08973, -1.119, 0.0), (-0.8318, -0.05737, 0.0), (1.398, -0.09526, 0.0), (0.8827, 0.7923, 0.0), (0.4099, 0.65, 0.0), (1.33, 0.3902, 0.0), (0.2144, 0.3834, 0.0), (-1.129, 1.027, 0.0), (-0.6748, -0.3199, 0.0), (1.407, -1.089, 0.0), (-0.3566, 0.3454, 0.0), (-0.7724, -0.8882, 0.0), (-0.2381, -0.4671, 0.0), (0.8656, 1.378, 0.0), (0.4932, 0.08578, 0.0), (-0.5797, 1.31, 0.0), (0.6551, 0.3674, 0.0), (0.6852, 1.2, 0.0), (0.7298, 1.409, 0.0), (0.1395, -0.5059, 0.0), (1.482, 0.9638, 0.0), (-0.3463, -0.6254, 0.0), (1.464, -0.204, 0.0), (-0.591, -0.05226, 0.0), (-0.2804, -0.2768, 0.0), (0.3493, 1.461, 0.0), (0.2657, -1.131, 0.0), (-0.7646, 1.078, 0.0), (-1.475, 0.6348, 0.0), (-0.228, -1.274, 0.0), (-1.344, -0.1651, 0.0), (1.03, -0.1558, 0.0), (-0.2412, -0.4377, 0.0), (-0.7675, -0.5342, 0.0), (0.1312, 1.128, 0.0), (-0.4123, 0.2072, 0.0), (1.493, 0.8723, 0.0), (1.213, 0.7241, 0.0), (-0.3853, -0.9184, 0.0), (-0.02886, -0.485, 0.0), (-0.9474, 1.233, 0.0), (0.3789, 0.903, 0.0), (-0.2625, 0.1343, 0.0), (0.008378, 0.8638, 0.0), (1.202, -0.6312, 0.0), (0.04166, 1.319, 0.0), (-0.6761, 1.089, 0.0), (-1.381, -1.459, 0.0), (-0.9192, -0.7469, 0.0), (1.17, -0.9568, 0.0), (-1.418, -1.438, 0.0), (-1.146, 0.5287, 0.0), (-0.7675, -0.1676, 0.0), (0.2734, 0.05819, 0.0), (-0.1509, -1.04, 0.0), (-0.9461, -0.8634, 0.0), (0.8054, 0.8542, 0.0), (-1.218, 0.02184, 0.0), (0.8866, -0.2355, 0.0), (-0.9332, -1.093, 0.0), (1.076, 0.08651, 0.0), (0.6513, -1.236, 0.0), (0.8572, -0.2665, 0.0), (-0.4483, -1.284, 0.0), (1.326, 0.7974, 0.0), (-0.6504, 1.481, 0.0), (-1.179, -0.05809, 0.0), (-0.8469, 0.9512, 0.0), (-1.406, 1.275, 0.0), (-0.1921, 0.0324, 0.0), (-1.239, 0.2858, 0.0), (-1.4, -1.066, 0.0), (-1.229, 0.4739, 0.0), (0.9558, 1.302, 0.0), (-0.8546, -0.3617, 0.0), (-0.7235, 0.5797, 0.0), (-0.3624, -0.9932, 0.0), (0.9004, 0.4921, 0.0), (1.498, 0.3717, 0.0), (-1.402, -1.397, 0.0), (-1.164, -0.2814, 0.0), (1.173, 1.293, 0.0), (-0.7706, -0.5786, 0.0), (1.014, -0.7075, 0.0), (-0.48, -1.27, 0.0), (1.383, -1.465, 0.0), (0.6299, -0.6002, 0.0), (1.163, -0.3656, 0.0), (-1.249, -0.004758, 0.0), (1.187, -1.34, 0.0), (-0.5525, -0.1786, 0.0), (-0.7214, 1.021, 0.0), (-0.2088, -1.19, 0.0)], [], [])
me_mol_x_pos.use_remesh_preserve_volume = False
me_mol_x_pos.use_remesh_preserve_attributes = False
me_mol_x_pos.use_mirror_vertex_groups = False
me_mol_x_pos.update()
me_mol_x_shape = bpy.data.meshes.new('mol_X_shape')
me_mol_x_shape.from_pydata([(0.0, 0.0, -0.025), (0.01809, -0.01314, -0.01118), (-0.00691, -0.02127, -0.01118), (-0.02236, 0.0, -0.01118), (-0.00691, 0.02127, -0.01118), (0.01809, 0.01314, -0.01118), (0.00691, -0.02127, 0.01118), (-0.01809, -0.01314, 0.01118), (-0.01809, 0.01314, 0.01118), (0.00691, 0.02127, 0.01118), (0.02236, 0.0, 0.01118), (0.0, 0.0, 0.025), (-0.004062, -0.0125, -0.02127), (0.01063, -0.007725, -0.02127), (0.00657, -0.02022, -0.01314), (0.01063, 0.007725, -0.02127), (0.02127, 0.0, -0.01314), (-0.01314, 0.0, -0.02127), (-0.0172, -0.0125, -0.01314), (-0.004062, 0.0125, -0.02127), (-0.0172, 0.0125, -0.01314), (0.00657, 0.02022, -0.01314), (0.02378, 0.007725, 0.0), (0.02378, -0.007725, 0.0), (0.01469, -0.02022, 0.0), (0.0, -0.025, 0.0), (-0.01469, -0.02022, 0.0), (-0.02378, -0.007725, 0.0), (-0.02378, 0.007725, 0.0), (-0.01469, 0.02022, 0.0), (0.0, 0.025, 0.0), (0.01469, 0.02022, 0.0), (0.0172, -0.0125, 0.01314), (-0.00657, -0.02022, 0.01314), (-0.02127, 0.0, 0.01314), (-0.00657, 0.02022, 0.01314), (0.0172, 0.0125, 0.01314), (0.01314, 0.0, 0.02127), (0.004062, -0.0125, 0.02127), (-0.01063, -0.007725, 0.02127), (-0.01063, 0.007725, 0.02127), (0.004062, 0.0125, 0.02127)], [], [(14, 2, 12), (12, 13, 14), (1, 14, 13), (12, 0, 13), (16, 1, 13), (13, 15, 16), (5, 16, 15), (13, 0, 15), (18, 3, 17), (17, 12, 18), (2, 18, 12), (17, 0, 12), (20, 4, 19), (19, 17, 20), (3, 20, 17), (19, 0, 17), (21, 5, 15), (15, 19, 21), (4, 21, 19), (15, 0, 19), (23, 1, 16), (16, 22, 23), (10, 23, 22), (22, 16, 5), (25, 2, 14), (14, 24, 25), (6, 25, 24), (24, 14, 1), (27, 3, 18), (18, 26, 27), (7, 27, 26), (26, 18, 2), (29, 4, 20), (20, 28, 29), (8, 29, 28), (28, 20, 3), (31, 5, 21), (21, 30, 31), (9, 31, 30), (30, 21, 4), (32, 6, 24), (24, 23, 32), (10, 32, 23), (23, 24, 1), (33, 7, 26), (26, 25, 33), (6, 33, 25), (25, 26, 2), (34, 8, 28), (28, 27, 34), (7, 34, 27), (27, 28, 3), (35, 9, 30), (30, 29, 35), (8, 35, 29), (29, 30, 4), (36, 10, 22), (22, 31, 36), (9, 36, 31), (31, 22, 5), (38, 6, 32), (32, 37, 38), (11, 38, 37), (37, 32, 10), (39, 7, 33), (33, 38, 39), (11, 39, 38), (38, 33, 6), (40, 8, 34), (34, 39, 40), (11, 40, 39), (39, 34, 7), (41, 9, 35), (35, 40, 41), (11, 41, 40), (40, 35, 8), (37, 10, 36), (36, 41, 37), (11, 37, 41), (41, 36, 9)])
me_mol_x_shape.materials.append(mat_mol_x_mat)
me_mol_x_shape.use_remesh_preserve_volume = False
me_mol_x_shape.use_remesh_preserve_attributes = False
me_mol_x_shape.use_mirror_vertex_groups = False
me_mol_x_shape.update()
me_mol_hiddenz_pos = bpy.data.meshes.new('mol_HiddenZ_pos')
me_mol_hiddenz_pos.from_pydata([(0.2169, -0.7098, 0.0), (-0.8748, 0.03322, 0.0), (1.087, 0.12, 0.0), (-0.9675, -0.7193, 0.0), (0.5402, 0.9704, 0.0), (-0.303, -0.7138, 0.0), (1.41, 1.08, 0.0), (0.9181, -1.001, 0.0), (-0.3376, -1.442, 0.0), (1.456, 0.7283, 0.0), (-1.18, -0.3993, 0.0), (0.7695, 0.799, 0.0), (0.7173, -1.02, 0.0), (-0.6489, 0.8229, 0.0), (0.4065, -0.4392, 0.0), (0.3245, 0.8722, 0.0), (-0.1301, -0.4571, 0.0), (-1.008, 1.079, 0.0), (0.1573, 0.6521, 0.0), (-0.383, -0.3583, 0.0), (1.427, -0.6383, 0.0), (1.005, 0.2941, 0.0), (-1.273, 1.283, 0.0), (-0.09325, -0.6988, 0.0), (-0.009642, -0.0596, 0.0), (-1.361, -0.6405, 0.0), (-1.028, 1.302, 0.0), (0.1719, -0.859, 0.0), (0.6457, 0.06308, 0.0), (1.443, 1.487, 0.0), (-0.8228, -1.451, 0.0), (0.1537, 0.6471, 0.0), (-0.5042, -0.5611, 0.0), (-1.09, 1.122, 0.0), (1.261, 0.6342, 0.0), (-0.1247, 0.7632, 0.0), (-0.08053, -0.1344, 0.0), (0.5287, 1.016, 0.0), (-0.5132, -1.311, 0.0), (-0.5266, 0.7455, 0.0), (-0.8771, -0.3077, 0.0), (-0.8298, 0.1612, 0.0), (0.6392, -0.3113, 0.0), (-0.4708, 0.04788, 0.0), (-1.313, -1.053, 0.0), (1.344, -0.6644, 0.0), (-1.31, 0.9765, 0.0), (1.348, -0.2193, 0.0), (-0.4873, -0.8799, 0.0), (-0.1432, -0.8889, 0.0), (-0.1795, 0.4681, 0.0), (0.2599, 0.714, 0.0), (-1.423, -0.2928, 0.0), (-0.2489, -0.3395, 0.0), (1.047, -1.074, 0.0), (-1.359, -1.182, 0.0), (-1.42, -0.2409, 0.0), (0.1843, 1.348, 0.0), (0.6851, 0.7551, 0.0), (0.5523, -0.3139, 0.0), (0.7676, 0.7102, 0.0), (-1.234, -0.7545, 0.0), (-0.2954, -0.3836, 0.0), (-1.12, -0.7925, 0.0), (0.1249, 1.013, 0.0), (0.5719, 0.6926, 0.0), (-1.254, -0.5014, 0.0), (-1.394, 0.7985, 0.0), (-0.664, -0.7471, 0.0), (0.06287, -1.295, 0.0), (0.2354, 1.477, 0.0), (-0.2493, 0.2251, 0.0), (0.8833, 0.752, 0.0), (0.2571, 0.4851, 0.0), (-1.067, -0.348, 0.0), (-0.8248, 1.29, 0.0), (0.6803, -1.278, 0.0), (1.092, 0.7983, 0.0), (0.2507, -0.3492, 0.0), (-0.1823, -1.421, 0.0), (-1.338, -0.8801, 0.0), (1.389, 1.072, 0.0), (-1.353, -0.6637, 0.0), (0.7554, 1.129, 0.0), (-0.05251, -1.072, 0.0), (0.2414, -0.6052, 0.0), (0.8695, -1.255, 0.0)], [], [])
me_mol_hiddenz_pos.use_remesh_preserve_volume = False
me_mol_hiddenz_pos.use_remesh_preserve_attributes = False
me_mol_hiddenz_pos.use_mirror_vertex_groups = False
me_mol_hiddenz_pos.update()
me_mol_hiddenz_shape = bpy.data.meshes.new('mol_HiddenZ_shape')
me_mol_hiddenz_shape.from_pydata([(0.0, 0.0, -0.015), (0.01085, -0.007887, -0.006708), (-0.004146, -0.01276, -0.006708), (-0.01342, 0.0, -0.006708), (-0.004146, 0.01276, -0.006708), (0.01085, 0.007887, -0.006708), (0.004146, -0.01276, 0.006708), (-0.01085, -0.007887, 0.006708), (-0.01085, 0.007887, 0.006708), (0.004146, 0.01276, 0.006708), (0.01342, 0.0, 0.006708), (0.0, 0.0, 0.015), (-0.002437, -0.0075, -0.01276), (0.006381, -0.004635, -0.01276), (0.003942, -0.01213, -0.007887), (0.006381, 0.004635, -0.01276), (0.01276, 0.0, -0.007887), (-0.007887, 0.0, -0.01276), (-0.01032, -0.0075, -0.007887), (-0.002437, 0.0075, -0.01276), (-0.01032, 0.0075, -0.007887), (0.003942, 0.01213, -0.007887), (0.01426, 0.004635, 0.0), (0.01426, -0.004635, 0.0), (0.008817, -0.01213, 0.0), (0.0, -0.015, 0.0), (-0.008817, -0.01213, 0.0), (-0.01426, -0.004635, 0.0), (-0.01426, 0.004635, 0.0), (-0.008817, 0.01213, 0.0), (0.0, 0.015, 0.0), (0.008817, 0.01213, 0.0), (0.01032, -0.0075, 0.007887), (-0.003942, -0.01213, 0.007887), (-0.01276, 0.0, 0.007887), (-0.003942, 0.01213, 0.007887), (0.01032, 0.0075, 0.007887), (0.007887, 0.0, 0.01276), (0.002437, -0.0075, 0.01276), (-0.006381, -0.004635, 0.01276), (-0.006381, 0.004635, 0.01276), (0.002437, 0.0075, 0.01276)], [], [(14, 2, 12), (12, 13, 14), (1, 14, 13), (12, 0, 13), (16, 1, 13), (13, 15, 16), (5, 16, 15), (13, 0, 15), (18, 3, 17), (17, 12, 18), (2, 18, 12), (17, 0, 12), (20, 4, 19), (19, 17, 20), (3, 20, 17), (19, 0, 17), (21, 5, 15), (15, 19, 21), (4, 21, 19), (15, 0, 19), (23, 1, 16), (16, 22, 23), (10, 23, 22), (22, 16, 5), (25, 2, 14), (14, 24, 25), (6, 25, 24), (24, 14, 1), (27, 3, 18), (18, 26, 27), (7, 27, 26), (26, 18, 2), (29, 4, 20), (20, 28, 29), (8, 29, 28), (28, 20, 3), (31, 5, 21), (21, 30, 31), (9, 31, 30), (30, 21, 4), (32, 6, 24), (24, 23, 32), (10, 32, 23), (23, 24, 1), (33, 7, 26), (26, 25, 33), (6, 33, 25), (25, 26, 2), (34, 8, 28), (28, 27, 34), (7, 34, 27), (27, 28, 3), (35, 9, 30), (30, 29, 35), (8, 35, 29), (29, 30, 4), (36, 10, 22), (22, 31, 36), (9, 36, 31), (31, 22, 5), (38, 6, 32), (32, 37, 38), (11, 38, 37), (37, 32, 10), (39, 7, 33), (33, 38, 39), (11, 39, 38), (38, 33, 6), (40, 8, 34), (34, 39, 40), (11, 40, 39), (39, 34, 7), (41, 9, 35), (35, 40, 41), (11, 41, 40), (40, 35, 8), (37, 10, 36), (36, 41, 37), (11, 37, 41), (41, 36, 9)])
me_mol_hiddenz_shape.materials.append(mat_mol_hiddenz_mat)
me_mol_hiddenz_shape.use_remesh_preserve_volume = False
me_mol_hiddenz_shape.use_remesh_preserve_attributes = False
me_mol_hiddenz_shape.use_mirror_vertex_groups = False
me_mol_hiddenz_shape.update()
me_mol_hiddenz_off_pos = bpy.data.meshes.new('mol_HiddenZ_off_pos')
me_mol_hiddenz_off_pos.from_pydata([(0.2939, -0.6242, 0.0), (-0.9505, 1.113, 0.0), (-1.43, 1.494, 0.0), (1.205, 0.3739, 0.0), (-0.673, 0.6856, 0.0), (1.206, -0.183, 0.0), (0.7853, -0.6205, 0.0), (-1.376, 0.5673, 0.0), (1.069, -0.185, 0.0), (0.0765, -1.381, 0.0), (1.072, -0.5126, 0.0), (0.336, -0.9347, 0.0), (0.5458, 0.7171, 0.0)], [], [])
me_mol_hiddenz_off_pos.use_remesh_preserve_volume = False
me_mol_hiddenz_off_pos.use_remesh_preserve_attributes = False
me_mol_hiddenz_off_pos.use_mirror_vertex_groups = False
me_mol_hiddenz_off_pos.update()
me_mol_hiddenz_off_shape = bpy.data.meshes.new('mol_HiddenZ_off_shape')
me_mol_hiddenz_off_shape.from_pydata([(0.0, 0.0, -0.015), (0.01085, -0.007887, -0.006708), (-0.004146, -0.01276, -0.006708), (-0.01342, 0.0, -0.006708), (-0.004146, 0.01276, -0.006708), (0.01085, 0.007887, -0.006708), (0.004146, -0.01276, 0.006708), (-0.01085, -0.007887, 0.006708), (-0.01085, 0.007887, 0.006708), (0.004146, 0.01276, 0.006708), (0.01342, 0.0, 0.006708), (0.0, 0.0, 0.015), (-0.002437, -0.0075, -0.01276), (0.006381, -0.004635, -0.01276), (0.003942, -0.01213, -0.007887), (0.006381, 0.004635, -0.01276), (0.01276, 0.0, -0.007887), (-0.007887, 0.0, -0.01276), (-0.01032, -0.0075, -0.007887), (-0.002437, 0.0075, -0.01276), (-0.01032, 0.0075, -0.007887), (0.003942, 0.01213, -0.007887), (0.01426, 0.004635, 0.0), (0.01426, -0.004635, 0.0), (0.008817, -0.01213, 0.0), (0.0, -0.015, 0.0), (-0.008817, -0.01213, 0.0), (-0.01426, -0.004635, 0.0), (-0.01426, 0.004635, 0.0), (-0.008817, 0.01213, 0.0), (0.0, 0.015, 0.0), (0.008817, 0.01213, 0.0), (0.01032, -0.0075, 0.007887), (-0.003942, -0.01213, 0.007887), (-0.01276, 0.0, 0.007887), (-0.003942, 0.01213, 0.007887), (0.01032, 0.0075, 0.007887), (0.007887, 0.0, 0.01276), (0.002437, -0.0075, 0.01276), (-0.006381, -0.004635, 0.01276), (-0.006381, 0.004635, 0.01276), (0.002437, 0.0075, 0.01276)], [], [(14, 2, 12), (12, 13, 14), (1, 14, 13), (12, 0, 13), (16, 1, 13), (13, 15, 16), (5, 16, 15), (13, 0, 15), (18, 3, 17), (17, 12, 18), (2, 18, 12), (17, 0, 12), (20, 4, 19), (19, 17, 20), (3, 20, 17), (19, 0, 17), (21, 5, 15), (15, 19, 21), (4, 21, 19), (15, 0, 19), (23, 1, 16), (16, 22, 23), (10, 23, 22), (22, 16, 5), (25, 2, 14), (14, 24, 25), (6, 25, 24), (24, 14, 1), (27, 3, 18), (18, 26, 27), (7, 27, 26), (26, 18, 2), (29, 4, 20), (20, 28, 29), (8, 29, 28), (28, 20, 3), (31, 5, 21), (21, 30, 31), (9, 31, 30), (30, 21, 4), (32, 6, 24), (24, 23, 32), (10, 32, 23), (23, 24, 1), (33, 7, 26), (26, 25, 33), (6, 33, 25), (25, 26, 2), (34, 8, 28), (28, 27, 34), (7, 34, 27), (27, 28, 3), (35, 9, 30), (30, 29, 35), (8, 35, 29), (29, 30, 4), (36, 10, 22), (22, 31, 36), (9, 36, 31), (31, 22, 5), (38, 6, 32), (32, 37, 38), (11, 38, 37), (37, 32, 10), (39, 7, 33), (33, 38, 39), (11, 39, 38), (38, 33, 6), (40, 8, 34), (34, 39, 40), (11, 40, 39), (39, 34, 7), (41, 9, 35), (35, 40, 41), (11, 41, 40), (40, 35, 8), (37, 10, 36), (36, 41, 37), (11, 37, 41), (41, 36, 9)])
me_mol_hiddenz_off_shape.materials.append(mat_mol_hiddenz_off_mat)
me_mol_hiddenz_off_shape.use_remesh_preserve_volume = False
me_mol_hiddenz_off_shape.use_remesh_preserve_attributes = False
me_mol_hiddenz_off_shape.use_mirror_vertex_groups = False
me_mol_hiddenz_off_shape.update()
me_plane = bpy.data.meshes.new('Plane')
me_plane.from_pydata([(-1.0, -1.0, 0.0), (1.0, -1.0, 0.0), (-1.0, 1.0, 0.0), (1.0, 1.0, 0.0)], [], [(1, 2, 0), (1, 3, 2)])
me_plane.use_remesh_preserve_volume = False
me_plane.use_remesh_preserve_attributes = False
me_plane.use_mirror_vertex_groups = False
me_plane.update()

# ---- objects
ob_molecules = bpy.data.objects.new('molecules', None)
ob_mol_y = bpy.data.objects.new('mol_Y', me_mol_y_pos)
ob_mol_y_shape = bpy.data.objects.new('mol_Y_shape', me_mol_y_shape)
ob_mol_hiddeny_off = bpy.data.objects.new('mol_HiddenY_off', me_mol_hiddeny_off_pos)
ob_mol_hiddeny_off_shape = bpy.data.objects.new('mol_HiddenY_off_shape', me_mol_hiddeny_off_shape)
ob_mol_hiddenx = bpy.data.objects.new('mol_HiddenX', me_mol_hiddenx_pos)
ob_mol_hiddenx_shape = bpy.data.objects.new('mol_HiddenX_shape', me_mol_hiddenx_shape)
ob_mol_hiddenx_off = bpy.data.objects.new('mol_HiddenX_off', me_mol_hiddenx_off_pos)
ob_mol_hiddenx_off_shape = bpy.data.objects.new('mol_HiddenX_off_shape', me_mol_hiddenx_off_shape)
ob_mol_hiddeny = bpy.data.objects.new('mol_HiddenY', me_mol_hiddeny_pos)
ob_mol_hiddeny_shape = bpy.data.objects.new('mol_HiddenY_shape', me_mol_hiddeny_shape)
ob_mol_z = bpy.data.objects.new('mol_Z', me_mol_z_pos)
ob_mol_z_shape = bpy.data.objects.new('mol_Z_shape', me_mol_z_shape)
ob_mol_x = bpy.data.objects.new('mol_X', me_mol_x_pos)
ob_mol_x_shape = bpy.data.objects.new('mol_X_shape', me_mol_x_shape)
ob_mol_hiddenz = bpy.data.objects.new('mol_HiddenZ', me_mol_hiddenz_pos)
ob_mol_hiddenz_shape = bpy.data.objects.new('mol_HiddenZ_shape', me_mol_hiddenz_shape)
ob_mol_hiddenz_off = bpy.data.objects.new('mol_HiddenZ_off', me_mol_hiddenz_off_pos)
ob_mol_hiddenz_off_shape = bpy.data.objects.new('mol_HiddenZ_off_shape', me_mol_hiddenz_off_shape)
ob_plane = bpy.data.objects.new('Plane', me_plane)
ob_lamp = bpy.data.objects.new('Lamp', light_lamp)
ob_camera = bpy.data.objects.new('Camera', cam_camera)

# ---- transforms, parenting, visibility, modifiers, constraints
ob_molecules.location = (0.0, 0.0, 0.0)
ob_molecules.lock_location = (True, True, True)
ob_molecules.lock_rotation = (True, True, True)
ob_molecules.lock_scale = (True, True, True)
ob_molecules.empty_image_offset = (0.0, 0.0)
ob_molecules.hide_viewport = True
ob_molecules.hide_select = True
ob_molecules.lineart.crease_threshold = 0.0
ob_mol_y.parent = ob_molecules
ob_mol_y.location = (0.0, 0.0, 0.0)
ob_mol_y.hide_select = True
ob_mol_y.show_instancer_for_render = False
ob_mol_y.instance_type = 'VERTS'
ob_mol_y.use_instance_vertices_rotation = True
ob_mol_y.lineart.crease_threshold = 0.0
ob_mol_y_shape.parent = ob_mol_y
ob_mol_y_shape.location = (0.0, 0.0, 0.0)
ob_mol_y_shape.track_axis = 'POS_Z'
ob_mol_y_shape.lock_location = (True, True, True)
ob_mol_y_shape.lineart.crease_threshold = 0.0
ob_mol_hiddeny_off.parent = ob_molecules
ob_mol_hiddeny_off.location = (0.0, 0.0, 0.0)
ob_mol_hiddeny_off.hide_select = True
ob_mol_hiddeny_off.show_instancer_for_render = False
ob_mol_hiddeny_off.instance_type = 'VERTS'
ob_mol_hiddeny_off.use_instance_vertices_rotation = True
ob_mol_hiddeny_off.lineart.crease_threshold = 0.0
ob_mol_hiddeny_off_shape.parent = ob_mol_hiddeny_off
ob_mol_hiddeny_off_shape.location = (0.0, 0.0, 0.0)
ob_mol_hiddeny_off_shape.track_axis = 'POS_Z'
ob_mol_hiddeny_off_shape.lock_location = (True, True, True)
ob_mol_hiddeny_off_shape.lineart.crease_threshold = 0.0
ob_mol_hiddenx.parent = ob_molecules
ob_mol_hiddenx.location = (0.0, 0.0, 0.0)
ob_mol_hiddenx.hide_select = True
ob_mol_hiddenx.show_instancer_for_render = False
ob_mol_hiddenx.instance_type = 'VERTS'
ob_mol_hiddenx.use_instance_vertices_rotation = True
ob_mol_hiddenx.lineart.crease_threshold = 0.0
ob_mol_hiddenx_shape.parent = ob_mol_hiddenx
ob_mol_hiddenx_shape.location = (0.0, 0.0, 0.0)
ob_mol_hiddenx_shape.track_axis = 'POS_Z'
ob_mol_hiddenx_shape.lock_location = (True, True, True)
ob_mol_hiddenx_shape.lineart.crease_threshold = 0.0
ob_mol_hiddenx_off.parent = ob_molecules
ob_mol_hiddenx_off.location = (0.0, 0.0, 0.0)
ob_mol_hiddenx_off.hide_select = True
ob_mol_hiddenx_off.show_instancer_for_render = False
ob_mol_hiddenx_off.instance_type = 'VERTS'
ob_mol_hiddenx_off.use_instance_vertices_rotation = True
ob_mol_hiddenx_off.lineart.crease_threshold = 0.0
ob_mol_hiddenx_off_shape.parent = ob_mol_hiddenx_off
ob_mol_hiddenx_off_shape.location = (0.0, 0.0, 0.0)
ob_mol_hiddenx_off_shape.track_axis = 'POS_Z'
ob_mol_hiddenx_off_shape.lock_location = (True, True, True)
ob_mol_hiddenx_off_shape.lineart.crease_threshold = 0.0
ob_mol_hiddeny.parent = ob_molecules
ob_mol_hiddeny.location = (0.0, 0.0, 0.0)
ob_mol_hiddeny.hide_select = True
ob_mol_hiddeny.show_instancer_for_render = False
ob_mol_hiddeny.instance_type = 'VERTS'
ob_mol_hiddeny.use_instance_vertices_rotation = True
ob_mol_hiddeny.lineart.crease_threshold = 0.0
ob_mol_hiddeny_shape.parent = ob_mol_hiddeny
ob_mol_hiddeny_shape.location = (0.0, 0.0, 0.0)
ob_mol_hiddeny_shape.track_axis = 'POS_Z'
ob_mol_hiddeny_shape.lock_location = (True, True, True)
ob_mol_hiddeny_shape.lineart.crease_threshold = 0.0
ob_mol_z.parent = ob_molecules
ob_mol_z.location = (0.0, 0.0, 0.0)
ob_mol_z.hide_select = True
ob_mol_z.show_instancer_for_render = False
ob_mol_z.instance_type = 'VERTS'
ob_mol_z.use_instance_vertices_rotation = True
ob_mol_z.lineart.crease_threshold = 0.0
ob_mol_z_shape.parent = ob_mol_z
ob_mol_z_shape.location = (0.0, 0.0, 0.0)
ob_mol_z_shape.track_axis = 'POS_Z'
ob_mol_z_shape.lock_location = (True, True, True)
ob_mol_z_shape.lineart.crease_threshold = 0.0
ob_mol_x.parent = ob_molecules
ob_mol_x.location = (0.0, 0.0, 0.0)
ob_mol_x.hide_select = True
ob_mol_x.show_instancer_for_render = False
ob_mol_x.instance_type = 'VERTS'
ob_mol_x.use_instance_vertices_rotation = True
ob_mol_x.lineart.crease_threshold = 0.0
ob_mol_x_shape.parent = ob_mol_x
ob_mol_x_shape.location = (0.0, 0.0, 0.0)
ob_mol_x_shape.track_axis = 'POS_Z'
ob_mol_x_shape.lock_location = (True, True, True)
ob_mol_x_shape.lineart.crease_threshold = 0.0
ob_mol_hiddenz.parent = ob_molecules
ob_mol_hiddenz.location = (0.0, 0.0, 0.0)
ob_mol_hiddenz.hide_select = True
ob_mol_hiddenz.show_instancer_for_render = False
ob_mol_hiddenz.instance_type = 'VERTS'
ob_mol_hiddenz.use_instance_vertices_rotation = True
ob_mol_hiddenz.lineart.crease_threshold = 0.0
ob_mol_hiddenz_shape.parent = ob_mol_hiddenz
ob_mol_hiddenz_shape.location = (0.0, 0.0, 0.0)
ob_mol_hiddenz_shape.track_axis = 'POS_Z'
ob_mol_hiddenz_shape.lock_location = (True, True, True)
ob_mol_hiddenz_shape.lineart.crease_threshold = 0.0
ob_mol_hiddenz_off.parent = ob_molecules
ob_mol_hiddenz_off.location = (0.0, 0.0, 0.0)
ob_mol_hiddenz_off.hide_select = True
ob_mol_hiddenz_off.show_instancer_for_render = False
ob_mol_hiddenz_off.instance_type = 'VERTS'
ob_mol_hiddenz_off.use_instance_vertices_rotation = True
ob_mol_hiddenz_off.lineart.crease_threshold = 0.0
ob_mol_hiddenz_off_shape.parent = ob_mol_hiddenz_off
ob_mol_hiddenz_off_shape.location = (0.0, 0.0, 0.0)
ob_mol_hiddenz_off_shape.track_axis = 'POS_Z'
ob_mol_hiddenz_off_shape.lock_location = (True, True, True)
ob_mol_hiddenz_off_shape.lineart.crease_threshold = 0.0
ob_plane.location = (0.0, 0.0, 0.0)
ob_plane.scale = (1.5, 1.5, 1.0)
ob_plane.display_type = 'SOLID'
ob_plane.show_all_edges = True
ob_plane.lineart.crease_threshold = 0.0
ob_lamp.location = (4.076, 1.005, 5.904)
ob_lamp.rotation_euler = (0.6503, 0.05522, 1.866)
ob_lamp.lock_rotations_4d = False
ob_lamp.empty_display_type = 'ARROWS'
ob_lamp.color = (0.0, 0.0, 0.0, 0.0)
ob_lamp.lineart.crease_threshold = 0.0
ob_camera.location = (7.481, -6.508, 5.344)
ob_camera.rotation_euler = (1.109, 0.0, 0.8149)
ob_camera.lock_rotations_4d = False
ob_camera.empty_display_type = 'ARROWS'
ob_camera.color = (0.0, 0.0, 0.0, 0.0)
ob_camera.display_type = 'WIRE'
ob_camera.lineart.crease_threshold = 0.0

# ---- collection membership
col_collection_1.objects.link(ob_molecules)
col_collection_1.objects.link(ob_mol_y)
col_collection_1.objects.link(ob_mol_y_shape)
col_collection_1.objects.link(ob_mol_hiddeny_off)
col_collection_1.objects.link(ob_mol_hiddeny_off_shape)
col_collection_1.objects.link(ob_mol_hiddenx)
col_collection_1.objects.link(ob_mol_hiddenx_shape)
col_collection_1.objects.link(ob_mol_hiddenx_off)
col_collection_1.objects.link(ob_mol_hiddenx_off_shape)
col_collection_1.objects.link(ob_mol_hiddeny)
col_collection_1.objects.link(ob_mol_hiddeny_shape)
col_collection_1.objects.link(ob_mol_z)
col_collection_1.objects.link(ob_mol_z_shape)
col_collection_1.objects.link(ob_mol_x)
col_collection_1.objects.link(ob_mol_x_shape)
col_collection_1.objects.link(ob_mol_hiddenz)
col_collection_1.objects.link(ob_mol_hiddenz_shape)
col_collection_1.objects.link(ob_mol_hiddenz_off)
col_collection_1.objects.link(ob_mol_hiddenz_off_shape)
col_collection_1.objects.link(ob_plane)
col_collection_1.objects.link(ob_lamp)
col_collection_1.objects.link(ob_camera)

# ---- scene / render settings (as saved in the file)
scene.camera = ob_camera
scene.frame_start = 0; scene.frame_end = 120000; scene.frame_set(230)
scene.render.engine = 'BLENDER_EEVEE_NEXT'
scene.render.resolution_percentage = 50
scene.render.dither_intensity = 0.0
scene.cycles.use_denoising = False
scene.cycles.samples = 128
scene.cycles.sampling_pattern = 'TABULATED_SOBOL'
scene.cycles.use_adaptive_sampling = False
scene.cycles.use_light_tree = False
scene.cycles.blur_glossy = 0.0
scene.cycles.sample_clamp_indirect = 0.0
scene.view_settings.view_transform = 'Standard'
bpy.context.view_layer.update()
